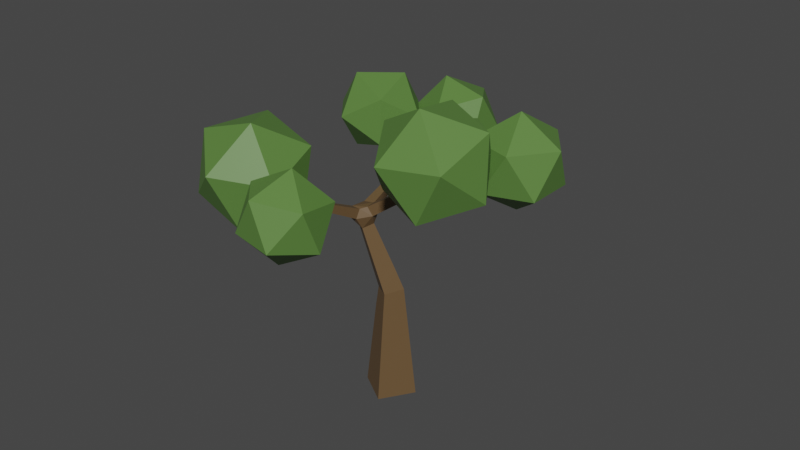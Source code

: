 # Source: tree2.blend  (saved by Blender 3.1.7; exported with 4.5.12 LTS)
import bpy
from mathutils import Matrix  # noqa: F401  (used for matrix-valued properties, if any)

bpy.ops.wm.read_factory_settings(use_empty=True)
scene = bpy.context.scene
scene.name = 'Scene'

# ---- collections
col_collection = bpy.data.collections.new('Collection'); scene.collection.children.link(col_collection)

# ---- materials (node trees are filled in below, after node groups)
mat_material = bpy.data.materials.new('Material')
mat_material.alpha_threshold = 0.0
mat_material.use_transparent_shadow = False
mat_material.line_color = (0.0, 0.0, 0.0, 1.0)
mat_material_001 = bpy.data.materials.new('Material.001')
mat_material_001.use_transparent_shadow = False

# ---- material node trees
mat_material.use_nodes = True; mat_material.node_tree.nodes.clear()
_N = mat_material.node_tree.nodes; _L = mat_material.node_tree.links
n0 = _N.new('ShaderNodeOutputMaterial'); n0.name = 'Material Output'; n0.location = (300, 300)
n1 = _N.new('ShaderNodeBsdfPrincipled'); n1.name = 'Principled BSDF'; n1.location = (10, 300)
n1.distribution = 'GGX'
n1.subsurface_method = 'RANDOM_WALK_SKIN'
n1.inputs[0].default_value = (0.138, 0.0829, 0.03781, 1.0)
n1.inputs[2].default_value = 0.4
n1.inputs[3].default_value = 1.45
n1.inputs[27].default_value = (0.0, 0.0, 0.0, 1.0)
n1.inputs[28].default_value = 1.0
_L.new(n1.outputs[0], n0.inputs[0])
n0.is_active_output = True
mat_material_001.use_nodes = True; mat_material_001.node_tree.nodes.clear()
_N = mat_material_001.node_tree.nodes; _L = mat_material_001.node_tree.links
n0 = _N.new('ShaderNodeBsdfPrincipled'); n0.name = 'Principled BSDF'; n0.location = (10, 300)
n0.distribution = 'GGX'
n0.subsurface_method = 'RANDOM_WALK_SKIN'
n0.inputs[0].default_value = (0.1012, 0.214, 0.04665, 1.0)
n0.inputs[3].default_value = 1.45
n0.inputs[27].default_value = (0.0, 0.0, 0.0, 1.0)
n0.inputs[28].default_value = 1.0
n1 = _N.new('ShaderNodeOutputMaterial'); n1.name = 'Material Output'; n1.location = (300, 300)
_L.new(n0.outputs[0], n1.inputs[0])
n1.is_active_output = True

# ---- world
world_world = bpy.data.worlds.new('World'); scene.world = world_world
world_world.use_nodes = True; world_world.node_tree.nodes.clear()
_N = world_world.node_tree.nodes; _L = world_world.node_tree.links
n0 = _N.new('ShaderNodeOutputWorld'); n0.name = 'World Output'; n0.location = (300, 300)
n1 = _N.new('ShaderNodeBackground'); n1.name = 'Background'; n1.location = (10, 300)
n1.inputs[0].default_value = (0.05088, 0.05088, 0.05088, 1.0)
_L.new(n1.outputs[0], n0.inputs[0])
n0.is_active_output = True
world_world.color = (0.05088, 0.05088, 0.05088)
world_world.use_sun_shadow = False
world_world.sun_shadow_jitter_overblur = 0.0

# ---- meshes
me_cube = bpy.data.meshes.new('Cube')
me_cube.from_pydata([(0.4599, 1.215, -0.2256), (-0.1521, 0.2684, -0.2256), (-1.098, 0.8803, -0.2125), (-0.4865, 1.827, -0.2125), (0.1051, 1.108, 3.158), (-0.2006, 0.6317, 3.072), (-0.6789, 0.9448, 3.036), (-0.3732, 1.422, 3.122), (-2.288, 4.191, 7.017), (-2.213, 4.238, 7.017), (-2.187, 4.196, 7.091), (-2.263, 4.149, 7.091), (0.3596, 3.04, 6.376), (0.3796, 2.954, 6.376), (0.3506, 2.947, 6.459), (0.3305, 3.033, 6.459), (-2.185, -2.158, 7.147), (-2.245, -2.093, 7.147), (-2.21, -2.061, 7.222), (-2.15, -2.126, 7.222), (-1.375, 5.043, 6.559), (-1.286, 5.045, 6.559), (-1.286, 5.018, 6.643), (-1.374, 5.016, 6.643), (0.15, -3.293, 7.026), (0.07135, -3.334, 7.026), (0.058, -3.309, 7.11), (0.1366, -3.268, 7.11), (2.448, -0.6362, 8.197), (2.372, -0.6822, 8.197), (2.346, -0.6402, 8.271), (2.422, -0.5943, 8.271), (3.363, 1.633, 7.715), (3.386, 1.547, 7.715), (3.354, 1.538, 7.798), (3.331, 1.624, 7.798), (-0.8194, 0.2221, 5.375), (-1.108, 0.2431, 5.375), (-1.098, 0.3739, 5.632), (-0.8099, 0.3528, 5.632), (-0.8449, -0.009732, 5.503), (-1.116, 0.01011, 5.503), (-1.107, 0.1331, 5.745), (-0.8359, 0.1133, 5.745), (-0.8679, -0.2189, 5.619), (-1.124, -0.2002, 5.619), (-1.115, -0.08414, 5.847), (-0.8594, -0.1029, 5.847), (-0.8895, -0.4147, 5.727), (-1.131, -0.397, 5.727), (-1.123, -0.2875, 5.943), (-0.8815, -0.3051, 5.943), (-0.91, -0.601, 5.83), (-1.138, -0.5843, 5.83), (-1.13, -0.481, 6.033), (-0.9024, -0.4977, 6.033), (-0.9297, -0.7802, 5.929), (-1.144, -0.7644, 5.929), (-1.137, -0.667, 6.121), (-0.9226, -0.6828, 6.121), (-0.9488, -0.9535, 6.025), (-1.151, -0.9388, 6.025), (-1.144, -0.8471, 6.205), (-0.9421, -0.8619, 6.205), (-1.141, 0.9657, 5.283), (-0.8533, 1.013, 5.283), (-0.8424, 0.9463, 5.566), (-1.13, 0.8993, 5.566), (-1.174, 1.221, 5.352), (-0.9024, 1.265, 5.352), (-0.8921, 1.202, 5.62), (-1.164, 1.158, 5.62), (-1.205, 1.451, 5.414), (-0.9467, 1.493, 5.414), (-0.9369, 1.433, 5.669), (-1.195, 1.391, 5.669), (-1.233, 1.666, 5.472), (-0.9881, 1.706, 5.472), (-0.9789, 1.649, 5.714), (-1.224, 1.609, 5.714), (-1.261, 1.871, 5.528), (-1.028, 1.909, 5.528), (-1.019, 1.855, 5.758), (-1.252, 1.817, 5.758), (-1.287, 2.067, 5.581), (-1.066, 2.104, 5.581), (-1.057, 2.052, 5.799), (-1.278, 2.016, 5.799), (-1.312, 2.258, 5.633), (-1.102, 2.292, 5.633), (-1.094, 2.244, 5.84), (-1.304, 2.21, 5.84), (-1.336, 2.443, 5.683), (-1.138, 2.476, 5.683), (-1.13, 2.43, 5.879), (-1.329, 2.398, 5.879), (-0.1139, 0.9881, 3.769), (-0.3692, 0.5759, 3.619), (-0.7851, 0.8583, 3.551), (-0.5299, 1.27, 3.7), (-0.2597, 0.909, 4.157), (-0.4916, 0.5345, 4.021), (-0.8696, 0.791, 3.959), (-0.6377, 1.166, 4.095), (-0.3889, 0.8389, 4.502), (-0.6002, 0.4977, 4.378), (-0.9446, 0.7314, 4.321), (-0.7333, 1.073, 4.445), (-0.5086, 0.774, 4.821), (-0.7007, 0.4636, 4.708), (-1.014, 0.6762, 4.657), (-0.8217, 0.9865, 4.769), (-0.6215, 0.7127, 5.122), (-0.7956, 0.4315, 5.02), (-1.079, 0.6241, 4.973), (-0.9052, 0.9053, 5.075), (0.3365, 1.178, 0.9413), (-0.1697, 0.3957, 0.9413), (-0.9524, 0.9019, 0.9521), (-0.4462, 1.685, 0.9521), (0.2519, 1.154, 1.742), (-0.1817, 0.4831, 1.742), (-0.8521, 0.9167, 1.752), (-0.4185, 1.587, 1.752), (0.1775, 1.132, 2.446), (-0.1923, 0.56, 2.446), (-0.764, 0.9297, 2.454), (-0.3942, 1.501, 2.454), (-1.492, 2.819, 5.912), (-1.351, 2.917, 5.871), (-1.29, 2.829, 6.059), (-1.44, 2.736, 6.059), (-1.571, 2.956, 6.022), (-1.428, 3.045, 6.022), (-1.379, 2.966, 6.162), (-1.522, 2.877, 6.162), (-1.64, 3.075, 6.118), (-1.504, 3.16, 6.118), (-1.457, 3.084, 6.252), (-1.594, 3.0, 6.252), (-1.703, 3.184, 6.206), (-1.573, 3.265, 6.206), (-1.528, 3.192, 6.334), (-1.659, 3.112, 6.334), (-1.762, 3.285, 6.288), (-1.638, 3.363, 6.288), (-1.595, 3.294, 6.41), (-1.72, 3.216, 6.41), (-1.818, 3.382, 6.365), (-1.699, 3.456, 6.365), (-1.658, 3.39, 6.482), (-1.777, 3.315, 6.482), (-1.872, 3.474, 6.439), (-1.757, 3.545, 6.439), (-1.718, 3.481, 6.551), (-1.833, 3.41, 6.551), (-1.923, 3.562, 6.511), (-1.813, 3.63, 6.511), (-1.776, 3.569, 6.618), (-1.886, 3.502, 6.618), (-1.973, 3.648, 6.58), (-1.868, 3.713, 6.58), (-1.832, 3.655, 6.683), (-1.937, 3.59, 6.683), (-2.021, 3.731, 6.647), (-1.921, 3.793, 6.647), (-1.886, 3.738, 6.745), (-1.987, 3.675, 6.745), (-2.068, 3.812, 6.712), (-1.972, 3.871, 6.712), (-1.939, 3.818, 6.806), (-2.035, 3.759, 6.806), (-2.114, 3.891, 6.775), (-2.022, 3.948, 6.775), (-1.991, 3.897, 6.865), (-2.083, 3.84, 6.865), (-2.159, 3.968, 6.838), (-2.071, 4.022, 6.838), (-2.041, 3.974, 6.924), (-2.129, 3.92, 6.924), (-2.203, 4.044, 6.899), (-2.12, 4.095, 6.899), (-2.091, 4.049, 6.98), (-2.174, 3.998, 6.98), (-2.246, 4.118, 6.959), (-2.167, 4.167, 6.959), (-2.14, 4.123, 7.036), (-2.219, 4.074, 7.036), (-1.007, 2.767, 5.833), (-0.9679, 2.597, 5.833), (-1.025, 2.583, 5.997), (-1.065, 2.754, 5.997), (-0.8445, 2.799, 5.897), (-0.8073, 2.639, 5.897), (-0.8612, 2.627, 6.052), (-0.8983, 2.787, 6.052), (-0.7029, 2.828, 5.954), (-0.6678, 2.676, 5.954), (-0.7187, 2.664, 6.1), (-0.7539, 2.816, 6.1), (-0.5737, 2.854, 6.005), (-0.5404, 2.71, 6.005), (-0.5886, 2.699, 6.144), (-0.6219, 2.842, 6.144), (-0.4528, 2.878, 6.053), (-0.4213, 2.742, 6.053), (-0.467, 2.731, 6.185), (-0.4986, 2.867, 6.185), (-0.3384, 2.901, 6.099), (-0.3084, 2.771, 6.099), (-0.3518, 2.761, 6.223), (-0.3818, 2.89, 6.223), (-0.2289, 2.922, 6.142), (-0.2005, 2.8, 6.142), (-0.2416, 2.79, 6.26), (-0.27, 2.913, 6.26), (-0.1235, 2.943, 6.184), (-0.09659, 2.828, 6.184), (-0.1356, 2.818, 6.296), (-0.1625, 2.934, 6.296), (-0.0216, 2.964, 6.224), (0.003864, 2.854, 6.224), (-0.03302, 2.846, 6.33), (-0.05849, 2.955, 6.33), (0.07732, 2.984, 6.264), (0.1014, 2.88, 6.264), (0.06653, 2.872, 6.364), (0.04247, 2.976, 6.364), (0.1736, 3.003, 6.302), (0.1963, 2.905, 6.302), (0.1635, 2.897, 6.396), (0.1408, 2.995, 6.396), (0.2676, 3.022, 6.339), (0.289, 2.93, 6.339), (0.2581, 2.922, 6.428), (0.2367, 3.014, 6.428), (-1.199, -1.319, 6.271), (-1.317, -1.189, 6.271), (-1.248, -1.125, 6.419), (-1.129, -1.255, 6.419), (-1.309, -1.413, 6.369), (-1.421, -1.29, 6.369), (-1.355, -1.23, 6.508), (-1.244, -1.353, 6.508), (-1.405, -1.494, 6.454), (-1.511, -1.378, 6.454), (-1.449, -1.321, 6.586), (-1.343, -1.437, 6.586), (-1.493, -1.569, 6.532), (-1.594, -1.458, 6.532), (-1.534, -1.404, 6.658), (-1.433, -1.514, 6.658), (-1.574, -1.638, 6.604), (-1.67, -1.533, 6.604), (-1.614, -1.481, 6.724), (-1.518, -1.587, 6.724), (-1.652, -1.704, 6.673), (-1.743, -1.604, 6.673), (-1.689, -1.555, 6.788), (-1.598, -1.655, 6.788), (-1.726, -1.767, 6.739), (-1.813, -1.672, 6.739), (-1.762, -1.625, 6.848), (-1.675, -1.721, 6.848), (-1.797, -1.828, 6.802), (-1.88, -1.737, 6.802), (-1.831, -1.693, 6.906), (-1.749, -1.784, 6.906), (-1.866, -1.887, 6.864), (-1.945, -1.8, 6.864), (-1.899, -1.758, 6.962), (-1.82, -1.845, 6.962), (-1.933, -1.944, 6.923), (-2.008, -1.862, 6.923), (-1.964, -1.822, 7.017), (-1.889, -1.904, 7.017), (-1.998, -1.999, 6.981), (-2.069, -1.922, 6.981), (-2.027, -1.884, 7.07), (-1.957, -1.961, 7.07), (-2.062, -2.053, 7.038), (-2.129, -1.98, 7.038), (-2.09, -1.944, 7.122), (-2.022, -2.017, 7.122), (-2.124, -2.106, 7.093), (-2.188, -2.037, 7.093), (-2.15, -2.003, 7.172), (-2.087, -2.072, 7.172), (-1.182, 2.926, 5.829), (-1.181, 2.872, 5.999), (-1.359, 2.867, 5.999), (-1.362, 3.105, 5.892), (-1.191, 3.11, 5.892), (-1.19, 3.057, 6.055), (-1.361, 3.053, 6.055), (-1.363, 3.264, 5.947), (-1.199, 3.269, 5.947), (-1.198, 3.219, 6.103), (-1.362, 3.214, 6.103), (-1.364, 3.41, 5.997), (-1.206, 3.414, 5.997), (-1.205, 3.366, 6.147), (-1.363, 3.361, 6.147), (-1.365, 3.546, 6.044), (-1.213, 3.55, 6.044), (-1.212, 3.503, 6.189), (-1.364, 3.499, 6.189), (-1.366, 3.675, 6.088), (-1.219, 3.679, 6.088), (-1.218, 3.634, 6.228), (-1.365, 3.63, 6.228), (-1.367, 3.798, 6.131), (-1.225, 3.802, 6.131), (-1.224, 3.759, 6.265), (-1.365, 3.755, 6.265), (-1.367, 3.917, 6.172), (-1.231, 3.92, 6.172), (-1.23, 3.879, 6.301), (-1.366, 3.875, 6.301), (-1.368, 4.031, 6.211), (-1.237, 4.035, 6.211), (-1.236, 3.995, 6.336), (-1.367, 3.991, 6.336), (-1.369, 4.143, 6.249), (-1.242, 4.146, 6.249), (-1.241, 4.107, 6.37), (-1.368, 4.104, 6.37), (-1.37, 4.251, 6.287), (-1.248, 4.255, 6.287), (-1.247, 4.217, 6.403), (-1.369, 4.214, 6.403), (-1.37, 4.357, 6.323), (-1.253, 4.36, 6.323), (-1.252, 4.324, 6.435), (-1.369, 4.321, 6.435), (-1.371, 4.46, 6.359), (-1.258, 4.464, 6.359), (-1.257, 4.429, 6.466), (-1.37, 4.426, 6.466), (-1.372, 4.562, 6.393), (-1.263, 4.565, 6.393), (-1.262, 4.531, 6.497), (-1.371, 4.528, 6.497), (-1.372, 4.661, 6.428), (-1.268, 4.664, 6.428), (-1.267, 4.632, 6.527), (-1.372, 4.629, 6.527), (-1.373, 4.759, 6.461), (-1.273, 4.762, 6.461), (-1.272, 4.731, 6.557), (-1.372, 4.728, 6.557), (-1.374, 4.855, 6.494), (-1.277, 4.858, 6.494), (-1.276, 4.828, 6.586), (-1.373, 4.826, 6.586), (-1.374, 4.95, 6.527), (-1.282, 4.952, 6.527), (-1.281, 4.924, 6.615), (-1.374, 4.921, 6.615), (-0.8369, -1.305, 6.214), (-0.9955, -1.387, 6.214), (-1.022, -1.336, 6.384), (-0.8638, -1.253, 6.384), (-0.7551, -1.469, 6.282), (-0.9071, -1.549, 6.282), (-0.9329, -1.499, 6.444), (-0.7809, -1.42, 6.444), (-0.684, -1.613, 6.34), (-0.8302, -1.689, 6.34), (-0.8551, -1.641, 6.496), (-0.7089, -1.565, 6.496), (-0.6192, -1.743, 6.393), (-0.7601, -1.817, 6.393), (-0.784, -1.771, 6.544), (-0.6431, -1.697, 6.544), (-0.5585, -1.866, 6.443), (-0.6945, -1.937, 6.443), (-0.7176, -1.892, 6.588), (-0.5816, -1.821, 6.588), (-0.5011, -1.981, 6.491), (-0.6324, -2.05, 6.491), (-0.6547, -2.007, 6.631), (-0.5234, -1.939, 6.631), (-0.4461, -2.092, 6.536), (-0.573, -2.158, 6.536), (-0.5946, -2.117, 6.671), (-0.4676, -2.051, 6.671), (-0.3932, -2.199, 6.579), (-0.5158, -2.263, 6.579), (-0.5367, -2.223, 6.71), (-0.414, -2.159, 6.71), (-0.3421, -2.302, 6.621), (-0.4605, -2.364, 6.621), (-0.4807, -2.325, 6.748), (-0.3622, -2.263, 6.748), (-0.2924, -2.402, 6.662), (-0.4069, -2.462, 6.662), (-0.4263, -2.424, 6.784), (-0.3118, -2.365, 6.784), (-0.2441, -2.499, 6.702), (-0.3546, -2.557, 6.702), (-0.3734, -2.521, 6.82), (-0.2628, -2.463, 6.82), (-0.1969, -2.594, 6.741), (-0.3036, -2.65, 6.741), (-0.3217, -2.615, 6.855), (-0.215, -2.56, 6.855), (-0.1507, -2.687, 6.779), (-0.2537, -2.741, 6.779), (-0.2712, -2.708, 6.889), (-0.1682, -2.654, 6.889), (-0.1055, -2.779, 6.816), (-0.2048, -2.83, 6.816), (-0.2217, -2.798, 6.922), (-0.1224, -2.746, 6.922), (-0.06118, -2.868, 6.852), (-0.1569, -2.918, 6.852), (-0.1731, -2.887, 6.955), (-0.07743, -2.837, 6.955), (-0.01761, -2.956, 6.888), (-0.1098, -3.004, 6.888), (-0.1254, -2.974, 6.987), (-0.03326, -2.926, 6.987), (0.02524, -3.042, 6.924), (-0.06347, -3.088, 6.924), (-0.07854, -3.06, 7.018), (0.01017, -3.013, 7.018), (0.06742, -3.127, 6.958), (-0.01788, -3.172, 6.958), (-0.03236, -3.144, 7.049), (0.05293, -3.099, 7.049), (0.109, -3.211, 6.992), (0.02705, -3.254, 6.992), (0.01314, -3.227, 7.08), (0.09506, -3.184, 7.08), (-0.5692, 0.8332, 5.434), (-0.5148, 0.5429, 5.434), (-0.6768, 0.5125, 5.679), (-0.7312, 0.8028, 5.679), (-0.338, 0.8704, 5.598), (-0.2858, 0.5922, 5.598), (-0.441, 0.563, 5.833), (-0.4932, 0.8412, 5.833), (-0.1292, 0.9039, 5.747), (-0.07907, 0.6366, 5.747), (-0.2282, 0.6086, 5.973), (-0.2784, 0.8759, 5.973), (0.06611, 0.9352, 5.886), (0.1143, 0.6782, 5.886), (-0.02912, 0.6512, 6.104), (-0.07736, 0.9083, 6.104), (0.252, 0.9651, 6.019), (0.2985, 0.7177, 6.019), (0.1604, 0.6918, 6.228), (0.114, 0.9392, 6.228), (0.4308, 0.9938, 6.147), (0.4755, 0.7558, 6.147), (0.3426, 0.7309, 6.347), (0.298, 0.9689, 6.347), (0.6038, 1.022, 6.27), (0.6468, 0.7926, 6.27), (0.519, 0.7686, 6.463), (0.476, 0.9976, 6.463), (0.7721, 1.049, 6.39), (0.8134, 0.8284, 6.39), (0.6905, 0.8054, 6.576), (0.6492, 1.026, 6.576), (0.9362, 1.075, 6.507), (0.9759, 0.8634, 6.507), (0.8578, 0.8412, 6.686), (0.8181, 1.053, 6.686), (1.097, 1.101, 6.621), (1.135, 0.8975, 6.621), (1.022, 0.8763, 6.793), (0.9835, 1.079, 6.793), (1.254, 1.126, 6.734), (1.291, 0.9311, 6.734), (1.182, 0.9107, 6.898), (1.146, 1.106, 6.898), (1.604, 0.8404, 7.013), (1.452, 0.7484, 7.013), (1.401, 0.8324, 7.161), (1.553, 0.9245, 7.161), (1.684, 0.7004, 7.126), (1.54, 0.6127, 7.126), (1.491, 0.6927, 7.266), (1.636, 0.7804, 7.266), (1.754, 0.5787, 7.223), (1.615, 0.4948, 7.223), (1.569, 0.5714, 7.358), (1.707, 0.6552, 7.358), (1.817, 0.4675, 7.312), (1.685, 0.3871, 7.312), (1.64, 0.4605, 7.441), (1.773, 0.5409, 7.441), (1.876, 0.3637, 7.396), (1.749, 0.2865, 7.396), (1.707, 0.3569, 7.52), (1.834, 0.4341, 7.52), (1.933, 0.2652, 7.475), (1.811, 0.1911, 7.475), (1.77, 0.2588, 7.594), (1.892, 0.3329, 7.594), (1.986, 0.1711, 7.55), (1.869, 0.09994, 7.55), (1.83, 0.1649, 7.664), (1.947, 0.2361, 7.664), (2.038, 0.08049, 7.623), (1.926, 0.01217, 7.623), (1.888, 0.07455, 7.732), (2.0, 0.1429, 7.732), (2.088, -0.007121, 7.693), (1.98, -0.07271, 7.693), (1.944, -0.01282, 7.798), (2.052, 0.05277, 7.798), (2.137, -0.09217, 7.761), (2.033, -0.1551, 7.761), (1.998, -0.09764, 7.862), (2.102, -0.0347, 7.862), (2.184, -0.175, 7.828), (2.085, -0.2353, 7.828), (2.051, -0.1802, 7.925), (2.151, -0.1199, 7.925), (2.23, -0.2558, 7.892), (2.135, -0.3136, 7.892), (2.103, -0.2608, 7.985), (2.198, -0.203, 7.985), (2.276, -0.3348, 7.956), (2.184, -0.3902, 7.956), (2.154, -0.3396, 8.045), (2.245, -0.2843, 8.045), (2.32, -0.4123, 8.018), (2.232, -0.4652, 8.018), (2.203, -0.4169, 8.103), (2.29, -0.3639, 8.103), (2.363, -0.4882, 8.079), (2.28, -0.5388, 8.079), (2.252, -0.4926, 8.16), (2.335, -0.442, 8.16), (2.406, -0.5628, 8.139), (2.326, -0.6111, 8.139), (2.299, -0.567, 8.216), (2.379, -0.5188, 8.216), (1.643, 1.212, 6.95), (1.69, 1.041, 6.95), (1.626, 1.024, 7.114), (1.579, 1.195, 7.114), (1.815, 1.254, 7.027), (1.859, 1.092, 7.027), (1.798, 1.075, 7.182), (1.754, 1.238, 7.182), (1.964, 1.291, 7.093), (2.006, 1.136, 7.093), (1.948, 1.12, 7.242), (1.906, 1.275, 7.242), (2.1, 1.324, 7.154), (2.141, 1.176, 7.154), (2.085, 1.161, 7.296), (2.045, 1.309, 7.296), (2.228, 1.355, 7.21), (2.266, 1.213, 7.21), (2.213, 1.199, 7.346), (2.174, 1.341, 7.346), (2.348, 1.385, 7.264), (2.385, 1.249, 7.264), (2.334, 1.235, 7.394), (2.297, 1.371, 7.394), (2.464, 1.413, 7.315), (2.499, 1.283, 7.315), (2.45, 1.269, 7.44), (2.415, 1.4, 7.44), (2.575, 1.44, 7.365), (2.608, 1.315, 7.365), (2.562, 1.303, 7.484), (2.528, 1.427, 7.484), (2.682, 1.466, 7.412), (2.714, 1.347, 7.412), (2.67, 1.335, 7.527), (2.637, 1.454, 7.527), (2.786, 1.492, 7.459), (2.817, 1.378, 7.459), (2.774, 1.366, 7.568), (2.743, 1.48, 7.568), (2.888, 1.516, 7.504), (2.917, 1.407, 7.504), (2.876, 1.396, 7.609), (2.847, 1.505, 7.609), (2.987, 1.541, 7.548), (3.015, 1.437, 7.548), (2.976, 1.426, 7.648), (2.948, 1.53, 7.648), (3.084, 1.564, 7.591), (3.111, 1.465, 7.591), (3.073, 1.455, 7.687), (3.046, 1.554, 7.687), (3.178, 1.588, 7.633), (3.204, 1.493, 7.633), (3.169, 1.483, 7.724), (3.143, 1.578, 7.724), (3.272, 1.61, 7.675), (3.296, 1.52, 7.675), (3.262, 1.511, 7.761), (3.238, 1.601, 7.761), (-1.492, 2.819, 5.912), (-1.351, 2.917, 5.871), (-1.29, 2.829, 6.059), (-1.44, 2.736, 6.059)], [], [(92, 93, 89, 88), (91, 88, 84, 87), (61, 236, 237), (90, 91, 87, 86), (89, 90, 86, 85), (88, 89, 85, 84), (87, 84, 80, 83), (86, 87, 83, 82), (85, 86, 82, 81), (84, 85, 81, 80), (83, 80, 76, 79), (82, 83, 79, 78), (81, 82, 78, 77), (80, 81, 77, 76), (79, 76, 72, 75), (78, 79, 75, 74), (77, 78, 74, 73), (129, 92, 128), (359, 360, 60), (76, 77, 73, 72), (75, 72, 68, 71), (74, 75, 71, 70), (73, 74, 70, 69), (72, 73, 69, 68), (71, 68, 64, 67), (70, 71, 67, 66), (69, 70, 66, 65), (94, 190, 95), (68, 69, 65, 64), (63, 60, 56, 59), (62, 63, 59, 58), (61, 62, 58, 57), (60, 61, 57, 56), (59, 56, 52, 55), (58, 59, 55, 54), (57, 58, 54, 53), (56, 57, 53, 52), (55, 52, 48, 51), (66, 67, 438), (54, 55, 51, 50), (436, 112, 435), (53, 54, 50, 49), (52, 53, 49, 48), (115, 65, 435, 112), (51, 48, 44, 47), (50, 51, 47, 46), (37, 38, 67), (49, 50, 46, 45), (48, 49, 45, 44), (39, 437, 38), (47, 44, 40, 43), (46, 47, 43, 42), (45, 46, 42, 41), (44, 45, 41, 40), (43, 40, 36, 39), (42, 43, 39, 38), (362, 63, 62, 238), (41, 42, 38, 37), (40, 41, 37, 36), (35, 34, 33, 32), (31, 30, 29, 28), (27, 26, 25, 24), (23, 22, 21, 20), (19, 18, 17, 16), (15, 14, 13, 12), (113, 36, 37, 114), (113, 112, 436, 36), (131, 606, 603, 128), (38, 437, 438, 67), (114, 37, 67, 64), (128, 603, 604, 129), (129, 604, 605, 290), (290, 605, 606, 131), (0, 1, 2, 3), (477, 481, 546, 478), (190, 130, 131, 95), (360, 236, 61, 60), (288, 93, 92, 129), (478, 546, 543, 475), (39, 36, 436, 437), (476, 475, 543, 544), (95, 131, 128, 92), (480, 476, 544, 479), (359, 60, 63, 362), (115, 114, 64, 65), (65, 66, 438, 435), (62, 61, 237, 238), (188, 189, 93, 288), (480, 481, 477, 476), (189, 190, 94, 93), (188, 288, 289, 191), (479, 544, 545, 482), (361, 239, 236, 360), (190, 191, 289, 130), (361, 362, 238, 239), (481, 482, 545, 546), (11, 10, 9, 8), (130, 289, 290, 131), (93, 94, 90, 89), (94, 95, 91, 90), (95, 92, 88, 91), (96, 97, 5, 4), (97, 98, 6, 5), (98, 99, 7, 6), (99, 96, 4, 7), (100, 101, 97, 96), (101, 102, 98, 97), (102, 103, 99, 98), (103, 100, 96, 99), (104, 105, 101, 100), (105, 106, 102, 101), (106, 107, 103, 102), (107, 104, 100, 103), (108, 109, 105, 104), (109, 110, 106, 105), (110, 111, 107, 106), (111, 108, 104, 107), (112, 113, 109, 108), (113, 114, 110, 109), (114, 115, 111, 110), (115, 112, 108, 111), (116, 117, 1, 0), (117, 118, 2, 1), (118, 119, 3, 2), (119, 116, 0, 3), (120, 121, 117, 116), (121, 122, 118, 117), (122, 123, 119, 118), (123, 120, 116, 119), (124, 125, 121, 120), (125, 126, 122, 121), (126, 127, 123, 122), (127, 124, 120, 123), (4, 5, 125, 124), (5, 6, 126, 125), (6, 7, 127, 126), (7, 4, 124, 127), (132, 133, 604, 603), (133, 134, 605, 604), (134, 135, 606, 605), (135, 132, 603, 606), (136, 137, 133, 132), (137, 138, 134, 133), (138, 139, 135, 134), (139, 136, 132, 135), (140, 141, 137, 136), (141, 142, 138, 137), (142, 143, 139, 138), (143, 140, 136, 139), (144, 145, 141, 140), (145, 146, 142, 141), (146, 147, 143, 142), (147, 144, 140, 143), (148, 149, 145, 144), (149, 150, 146, 145), (150, 151, 147, 146), (151, 148, 144, 147), (152, 153, 149, 148), (153, 154, 150, 149), (154, 155, 151, 150), (155, 152, 148, 151), (156, 157, 153, 152), (157, 158, 154, 153), (158, 159, 155, 154), (159, 156, 152, 155), (160, 161, 157, 156), (161, 162, 158, 157), (162, 163, 159, 158), (163, 160, 156, 159), (164, 165, 161, 160), (165, 166, 162, 161), (166, 167, 163, 162), (167, 164, 160, 163), (168, 169, 165, 164), (169, 170, 166, 165), (170, 171, 167, 166), (171, 168, 164, 167), (172, 173, 169, 168), (173, 174, 170, 169), (174, 175, 171, 170), (175, 172, 168, 171), (176, 177, 173, 172), (177, 178, 174, 173), (178, 179, 175, 174), (179, 176, 172, 175), (180, 181, 177, 176), (181, 182, 178, 177), (182, 183, 179, 178), (183, 180, 176, 179), (184, 185, 181, 180), (185, 186, 182, 181), (186, 187, 183, 182), (187, 184, 180, 183), (8, 9, 185, 184), (9, 10, 186, 185), (10, 11, 187, 186), (11, 8, 184, 187), (192, 193, 189, 188), (193, 194, 190, 189), (194, 195, 191, 190), (195, 192, 188, 191), (196, 197, 193, 192), (197, 198, 194, 193), (198, 199, 195, 194), (199, 196, 192, 195), (200, 201, 197, 196), (201, 202, 198, 197), (202, 203, 199, 198), (203, 200, 196, 199), (204, 205, 201, 200), (205, 206, 202, 201), (206, 207, 203, 202), (207, 204, 200, 203), (208, 209, 205, 204), (209, 210, 206, 205), (210, 211, 207, 206), (211, 208, 204, 207), (212, 213, 209, 208), (213, 214, 210, 209), (214, 215, 211, 210), (215, 212, 208, 211), (216, 217, 213, 212), (217, 218, 214, 213), (218, 219, 215, 214), (219, 216, 212, 215), (220, 221, 217, 216), (221, 222, 218, 217), (222, 223, 219, 218), (223, 220, 216, 219), (224, 225, 221, 220), (225, 226, 222, 221), (226, 227, 223, 222), (227, 224, 220, 223), (228, 229, 225, 224), (229, 230, 226, 225), (230, 231, 227, 226), (231, 228, 224, 227), (232, 233, 229, 228), (233, 234, 230, 229), (234, 235, 231, 230), (235, 232, 228, 231), (12, 13, 233, 232), (13, 14, 234, 233), (14, 15, 235, 234), (15, 12, 232, 235), (240, 241, 237, 236), (241, 242, 238, 237), (242, 243, 239, 238), (243, 240, 236, 239), (244, 245, 241, 240), (245, 246, 242, 241), (246, 247, 243, 242), (247, 244, 240, 243), (248, 249, 245, 244), (249, 250, 246, 245), (250, 251, 247, 246), (251, 248, 244, 247), (252, 253, 249, 248), (253, 254, 250, 249), (254, 255, 251, 250), (255, 252, 248, 251), (256, 257, 253, 252), (257, 258, 254, 253), (258, 259, 255, 254), (259, 256, 252, 255), (260, 261, 257, 256), (261, 262, 258, 257), (262, 263, 259, 258), (263, 260, 256, 259), (264, 265, 261, 260), (265, 266, 262, 261), (266, 267, 263, 262), (267, 264, 260, 263), (268, 269, 265, 264), (269, 270, 266, 265), (270, 271, 267, 266), (271, 268, 264, 267), (272, 273, 269, 268), (273, 274, 270, 269), (274, 275, 271, 270), (275, 272, 268, 271), (276, 277, 273, 272), (277, 278, 274, 273), (278, 279, 275, 274), (279, 276, 272, 275), (280, 281, 277, 276), (281, 282, 278, 277), (282, 283, 279, 278), (283, 280, 276, 279), (284, 285, 281, 280), (285, 286, 282, 281), (286, 287, 283, 282), (287, 284, 280, 283), (16, 17, 285, 284), (17, 18, 286, 285), (18, 19, 287, 286), (19, 16, 284, 287), (291, 292, 288, 129), (292, 293, 289, 288), (293, 294, 290, 289), (294, 291, 129, 290), (295, 296, 292, 291), (296, 297, 293, 292), (297, 298, 294, 293), (298, 295, 291, 294), (299, 300, 296, 295), (300, 301, 297, 296), (301, 302, 298, 297), (302, 299, 295, 298), (303, 304, 300, 299), (304, 305, 301, 300), (305, 306, 302, 301), (306, 303, 299, 302), (307, 308, 304, 303), (308, 309, 305, 304), (309, 310, 306, 305), (310, 307, 303, 306), (311, 312, 308, 307), (312, 313, 309, 308), (313, 314, 310, 309), (314, 311, 307, 310), (315, 316, 312, 311), (316, 317, 313, 312), (317, 318, 314, 313), (318, 315, 311, 314), (319, 320, 316, 315), (320, 321, 317, 316), (321, 322, 318, 317), (322, 319, 315, 318), (323, 324, 320, 319), (324, 325, 321, 320), (325, 326, 322, 321), (326, 323, 319, 322), (327, 328, 324, 323), (328, 329, 325, 324), (329, 330, 326, 325), (330, 327, 323, 326), (331, 332, 328, 327), (332, 333, 329, 328), (333, 334, 330, 329), (334, 331, 327, 330), (335, 336, 332, 331), (336, 337, 333, 332), (337, 338, 334, 333), (338, 335, 331, 334), (339, 340, 336, 335), (340, 341, 337, 336), (341, 342, 338, 337), (342, 339, 335, 338), (343, 344, 340, 339), (344, 345, 341, 340), (345, 346, 342, 341), (346, 343, 339, 342), (347, 348, 344, 343), (348, 349, 345, 344), (349, 350, 346, 345), (350, 347, 343, 346), (351, 352, 348, 347), (352, 353, 349, 348), (353, 354, 350, 349), (354, 351, 347, 350), (355, 356, 352, 351), (356, 357, 353, 352), (357, 358, 354, 353), (358, 355, 351, 354), (20, 21, 356, 355), (21, 22, 357, 356), (22, 23, 358, 357), (23, 20, 355, 358), (363, 364, 360, 359), (364, 365, 361, 360), (365, 366, 362, 361), (366, 363, 359, 362), (367, 368, 364, 363), (368, 369, 365, 364), (369, 370, 366, 365), (370, 367, 363, 366), (371, 372, 368, 367), (372, 373, 369, 368), (373, 374, 370, 369), (374, 371, 367, 370), (375, 376, 372, 371), (376, 377, 373, 372), (377, 378, 374, 373), (378, 375, 371, 374), (379, 380, 376, 375), (380, 381, 377, 376), (381, 382, 378, 377), (382, 379, 375, 378), (383, 384, 380, 379), (384, 385, 381, 380), (385, 386, 382, 381), (386, 383, 379, 382), (387, 388, 384, 383), (388, 389, 385, 384), (389, 390, 386, 385), (390, 387, 383, 386), (391, 392, 388, 387), (392, 393, 389, 388), (393, 394, 390, 389), (394, 391, 387, 390), (395, 396, 392, 391), (396, 397, 393, 392), (397, 398, 394, 393), (398, 395, 391, 394), (399, 400, 396, 395), (400, 401, 397, 396), (401, 402, 398, 397), (402, 399, 395, 398), (403, 404, 400, 399), (404, 405, 401, 400), (405, 406, 402, 401), (406, 403, 399, 402), (407, 408, 404, 403), (408, 409, 405, 404), (409, 410, 406, 405), (410, 407, 403, 406), (411, 412, 408, 407), (412, 413, 409, 408), (413, 414, 410, 409), (414, 411, 407, 410), (415, 416, 412, 411), (416, 417, 413, 412), (417, 418, 414, 413), (418, 415, 411, 414), (419, 420, 416, 415), (420, 421, 417, 416), (421, 422, 418, 417), (422, 419, 415, 418), (423, 424, 420, 419), (424, 425, 421, 420), (425, 426, 422, 421), (426, 423, 419, 422), (427, 428, 424, 423), (428, 429, 425, 424), (429, 430, 426, 425), (430, 427, 423, 426), (431, 432, 428, 427), (432, 433, 429, 428), (433, 434, 430, 429), (434, 431, 427, 430), (24, 25, 432, 431), (25, 26, 433, 432), (26, 27, 434, 433), (27, 24, 431, 434), (439, 440, 436, 435), (440, 441, 437, 436), (441, 442, 438, 437), (442, 439, 435, 438), (443, 444, 440, 439), (444, 445, 441, 440), (445, 446, 442, 441), (446, 443, 439, 442), (447, 448, 444, 443), (448, 449, 445, 444), (449, 450, 446, 445), (450, 447, 443, 446), (451, 452, 448, 447), (452, 453, 449, 448), (453, 454, 450, 449), (454, 451, 447, 450), (455, 456, 452, 451), (456, 457, 453, 452), (457, 458, 454, 453), (458, 455, 451, 454), (459, 460, 456, 455), (460, 461, 457, 456), (461, 462, 458, 457), (462, 459, 455, 458), (463, 464, 460, 459), (464, 465, 461, 460), (465, 466, 462, 461), (466, 463, 459, 462), (467, 468, 464, 463), (468, 469, 465, 464), (469, 470, 466, 465), (470, 467, 463, 466), (471, 472, 468, 467), (472, 473, 469, 468), (473, 474, 470, 469), (474, 471, 467, 470), (475, 476, 472, 471), (476, 477, 473, 472), (477, 478, 474, 473), (478, 475, 471, 474), (483, 484, 480, 479), (484, 485, 481, 480), (485, 486, 482, 481), (486, 483, 479, 482), (487, 488, 484, 483), (488, 489, 485, 484), (489, 490, 486, 485), (490, 487, 483, 486), (491, 492, 488, 487), (492, 493, 489, 488), (493, 494, 490, 489), (494, 491, 487, 490), (495, 496, 492, 491), (496, 497, 493, 492), (497, 498, 494, 493), (498, 495, 491, 494), (499, 500, 496, 495), (500, 501, 497, 496), (501, 502, 498, 497), (502, 499, 495, 498), (503, 504, 500, 499), (504, 505, 501, 500), (505, 506, 502, 501), (506, 503, 499, 502), (507, 508, 504, 503), (508, 509, 505, 504), (509, 510, 506, 505), (510, 507, 503, 506), (511, 512, 508, 507), (512, 513, 509, 508), (513, 514, 510, 509), (514, 511, 507, 510), (515, 516, 512, 511), (516, 517, 513, 512), (517, 518, 514, 513), (518, 515, 511, 514), (519, 520, 516, 515), (520, 521, 517, 516), (521, 522, 518, 517), (522, 519, 515, 518), (523, 524, 520, 519), (524, 525, 521, 520), (525, 526, 522, 521), (526, 523, 519, 522), (527, 528, 524, 523), (528, 529, 525, 524), (529, 530, 526, 525), (530, 527, 523, 526), (531, 532, 528, 527), (532, 533, 529, 528), (533, 534, 530, 529), (534, 531, 527, 530), (535, 536, 532, 531), (536, 537, 533, 532), (537, 538, 534, 533), (538, 535, 531, 534), (539, 540, 536, 535), (540, 541, 537, 536), (541, 542, 538, 537), (542, 539, 535, 538), (28, 29, 540, 539), (29, 30, 541, 540), (30, 31, 542, 541), (31, 28, 539, 542), (547, 548, 544, 543), (548, 549, 545, 544), (549, 550, 546, 545), (550, 547, 543, 546), (551, 552, 548, 547), (552, 553, 549, 548), (553, 554, 550, 549), (554, 551, 547, 550), (555, 556, 552, 551), (556, 557, 553, 552), (557, 558, 554, 553), (558, 555, 551, 554), (559, 560, 556, 555), (560, 561, 557, 556), (561, 562, 558, 557), (562, 559, 555, 558), (563, 564, 560, 559), (564, 565, 561, 560), (565, 566, 562, 561), (566, 563, 559, 562), (567, 568, 564, 563), (568, 569, 565, 564), (569, 570, 566, 565), (570, 567, 563, 566), (571, 572, 568, 567), (572, 573, 569, 568), (573, 574, 570, 569), (574, 571, 567, 570), (575, 576, 572, 571), (576, 577, 573, 572), (577, 578, 574, 573), (578, 575, 571, 574), (579, 580, 576, 575), (580, 581, 577, 576), (581, 582, 578, 577), (582, 579, 575, 578), (583, 584, 580, 579), (584, 585, 581, 580), (585, 586, 582, 581), (586, 583, 579, 582), (587, 588, 584, 583), (588, 589, 585, 584), (589, 590, 586, 585), (590, 587, 583, 586), (591, 592, 588, 587), (592, 593, 589, 588), (593, 594, 590, 589), (594, 591, 587, 590), (595, 596, 592, 591), (596, 597, 593, 592), (597, 598, 594, 593), (598, 595, 591, 594), (599, 600, 596, 595), (600, 601, 597, 596), (601, 602, 598, 597), (602, 599, 595, 598), (32, 33, 600, 599), (33, 34, 601, 600), (34, 35, 602, 601), (35, 32, 599, 602)])
me_cube.materials.append(mat_material)
me_cube.use_remesh_preserve_volume = False
me_cube.use_remesh_preserve_attributes = False
me_cube.use_mirror_vertex_groups = False
me_cube.update()
me_icosphere = bpy.data.meshes.new('Icosphere')
me_icosphere.from_pydata([(0.0, 0.0, -1.0), (0.7236, -0.5257, -0.4472), (-0.2764, -0.8506, -0.4472), (-0.8944, 0.0, -0.4472), (-0.2764, 0.8506, -0.4472), (0.7236, 0.5257, -0.4472), (0.2764, -0.8506, 0.4472), (-0.7236, -0.5257, 0.4472), (-0.7236, 0.5257, 0.4472), (0.2764, 0.8506, 0.4472), (0.8944, 0.0, 0.4472), (0.0, 0.0, 1.0)], [], [(0, 1, 2), (1, 0, 5), (0, 2, 3), (0, 3, 4), (0, 4, 5), (1, 5, 10), (2, 1, 6), (3, 2, 7), (4, 3, 8), (5, 4, 9), (1, 10, 6), (2, 6, 7), (3, 7, 8), (4, 8, 9), (5, 9, 10), (6, 10, 11), (7, 6, 11), (8, 7, 11), (9, 8, 11), (10, 9, 11)])
_uv = me_icosphere.uv_layers.new(name='UVMap')
_uv.uv.foreach_set('vector', [0.1818, 0.0, 0.2727, 0.1575, 0.09091, 0.1575, 0.2727, 0.1575, 0.3636, 0.0, 0.4545, 0.1575, 0.9091, 0.0, 1.0, 0.1575, 0.8182, 0.1575, 0.7273, 0.0, 0.8182, 0.1575, 0.6364, 0.1575, 0.5455, 0.0, 0.6364, 0.1575, 0.4545, 0.1575, 0.2727, 0.1575, 0.4545, 0.1575, 0.3636, 0.3149, 0.09091, 0.1575, 0.2727, 0.1575, 0.1818, 0.3149, 0.8182, 0.1575, 1.0, 0.1575, 0.9091, 0.3149, 0.6364, 0.1575, 0.8182, 0.1575, 0.7273, 0.3149, 0.4545, 0.1575, 0.6364, 0.1575, 0.5455, 0.3149, 0.2727, 0.1575, 0.3636, 0.3149, 0.1818, 0.3149, 0.09091, 0.1575, 0.1818, 0.3149, 0.0, 0.3149, 0.8182, 0.1575, 0.9091, 0.3149, 0.7273, 0.3149, 0.6364, 0.1575, 0.7273, 0.3149, 0.5455, 0.3149, 0.4545, 0.1575, 0.5455, 0.3149, 0.3636, 0.3149, 0.1818, 0.3149, 0.3636, 0.3149, 0.2727, 0.4724, 0.0, 0.3149, 0.1818, 0.3149, 0.09091, 0.4724, 0.7273, 0.3149, 0.9091, 0.3149, 0.8182, 0.4724, 0.5455, 0.3149, 0.7273, 0.3149, 0.6364, 0.4724, 0.3636, 0.3149, 0.5455, 0.3149, 0.4545, 0.4724])
me_icosphere.materials.append(mat_material_001)
me_icosphere.use_remesh_fix_poles = True
me_icosphere.use_remesh_preserve_attributes = False
me_icosphere.update()
me_icosphere_002 = bpy.data.meshes.new('Icosphere.002')
me_icosphere_002.from_pydata([(0.0, 0.0, -1.0), (0.7236, -0.5257, -0.4472), (-0.2764, -0.8506, -0.4472), (-0.8944, 0.0, -0.4472), (-0.2764, 0.8506, -0.4472), (0.7236, 0.5257, -0.4472), (0.2764, -0.8506, 0.4472), (-0.7236, -0.5257, 0.4472), (-0.7236, 0.5257, 0.4472), (0.2764, 0.8506, 0.4472), (0.8944, 0.0, 0.4472), (0.0, 0.0, 1.0)], [], [(0, 1, 2), (1, 0, 5), (0, 2, 3), (0, 3, 4), (0, 4, 5), (1, 5, 10), (2, 1, 6), (3, 2, 7), (4, 3, 8), (5, 4, 9), (1, 10, 6), (2, 6, 7), (3, 7, 8), (4, 8, 9), (5, 9, 10), (6, 10, 11), (7, 6, 11), (8, 7, 11), (9, 8, 11), (10, 9, 11)])
_uv = me_icosphere_002.uv_layers.new(name='UVMap')
_uv.uv.foreach_set('vector', [0.1818, 0.0, 0.2727, 0.1575, 0.09091, 0.1575, 0.2727, 0.1575, 0.3636, 0.0, 0.4545, 0.1575, 0.9091, 0.0, 1.0, 0.1575, 0.8182, 0.1575, 0.7273, 0.0, 0.8182, 0.1575, 0.6364, 0.1575, 0.5455, 0.0, 0.6364, 0.1575, 0.4545, 0.1575, 0.2727, 0.1575, 0.4545, 0.1575, 0.3636, 0.3149, 0.09091, 0.1575, 0.2727, 0.1575, 0.1818, 0.3149, 0.8182, 0.1575, 1.0, 0.1575, 0.9091, 0.3149, 0.6364, 0.1575, 0.8182, 0.1575, 0.7273, 0.3149, 0.4545, 0.1575, 0.6364, 0.1575, 0.5455, 0.3149, 0.2727, 0.1575, 0.3636, 0.3149, 0.1818, 0.3149, 0.09091, 0.1575, 0.1818, 0.3149, 0.0, 0.3149, 0.8182, 0.1575, 0.9091, 0.3149, 0.7273, 0.3149, 0.6364, 0.1575, 0.7273, 0.3149, 0.5455, 0.3149, 0.4545, 0.1575, 0.5455, 0.3149, 0.3636, 0.3149, 0.1818, 0.3149, 0.3636, 0.3149, 0.2727, 0.4724, 0.0, 0.3149, 0.1818, 0.3149, 0.09091, 0.4724, 0.7273, 0.3149, 0.9091, 0.3149, 0.8182, 0.4724, 0.5455, 0.3149, 0.7273, 0.3149, 0.6364, 0.4724, 0.3636, 0.3149, 0.5455, 0.3149, 0.4545, 0.4724])
me_icosphere_002.materials.append(mat_material_001)
me_icosphere_002.use_remesh_fix_poles = True
me_icosphere_002.use_remesh_preserve_attributes = False
me_icosphere_002.update()
me_icosphere_003 = bpy.data.meshes.new('Icosphere.003')
me_icosphere_003.from_pydata([(0.0, 0.0, -1.0), (0.7236, -0.5257, -0.4472), (-0.2764, -0.8506, -0.4472), (-0.8944, 0.0, -0.4472), (-0.2764, 0.8506, -0.4472), (0.7236, 0.5257, -0.4472), (0.2764, -0.8506, 0.4472), (-0.7236, -0.5257, 0.4472), (-0.7236, 0.5257, 0.4472), (0.2764, 0.8506, 0.4472), (0.8944, 0.0, 0.4472), (0.0, 0.0, 1.0)], [], [(0, 1, 2), (1, 0, 5), (0, 2, 3), (0, 3, 4), (0, 4, 5), (1, 5, 10), (2, 1, 6), (3, 2, 7), (4, 3, 8), (5, 4, 9), (1, 10, 6), (2, 6, 7), (3, 7, 8), (4, 8, 9), (5, 9, 10), (6, 10, 11), (7, 6, 11), (8, 7, 11), (9, 8, 11), (10, 9, 11)])
_uv = me_icosphere_003.uv_layers.new(name='UVMap')
_uv.uv.foreach_set('vector', [0.1818, 0.0, 0.2727, 0.1575, 0.09091, 0.1575, 0.2727, 0.1575, 0.3636, 0.0, 0.4545, 0.1575, 0.9091, 0.0, 1.0, 0.1575, 0.8182, 0.1575, 0.7273, 0.0, 0.8182, 0.1575, 0.6364, 0.1575, 0.5455, 0.0, 0.6364, 0.1575, 0.4545, 0.1575, 0.2727, 0.1575, 0.4545, 0.1575, 0.3636, 0.3149, 0.09091, 0.1575, 0.2727, 0.1575, 0.1818, 0.3149, 0.8182, 0.1575, 1.0, 0.1575, 0.9091, 0.3149, 0.6364, 0.1575, 0.8182, 0.1575, 0.7273, 0.3149, 0.4545, 0.1575, 0.6364, 0.1575, 0.5455, 0.3149, 0.2727, 0.1575, 0.3636, 0.3149, 0.1818, 0.3149, 0.09091, 0.1575, 0.1818, 0.3149, 0.0, 0.3149, 0.8182, 0.1575, 0.9091, 0.3149, 0.7273, 0.3149, 0.6364, 0.1575, 0.7273, 0.3149, 0.5455, 0.3149, 0.4545, 0.1575, 0.5455, 0.3149, 0.3636, 0.3149, 0.1818, 0.3149, 0.3636, 0.3149, 0.2727, 0.4724, 0.0, 0.3149, 0.1818, 0.3149, 0.09091, 0.4724, 0.7273, 0.3149, 0.9091, 0.3149, 0.8182, 0.4724, 0.5455, 0.3149, 0.7273, 0.3149, 0.6364, 0.4724, 0.3636, 0.3149, 0.5455, 0.3149, 0.4545, 0.4724])
me_icosphere_003.materials.append(mat_material_001)
me_icosphere_003.use_remesh_fix_poles = True
me_icosphere_003.use_remesh_preserve_attributes = False
me_icosphere_003.update()
me_icosphere_004 = bpy.data.meshes.new('Icosphere.004')
me_icosphere_004.from_pydata([(0.0, 0.0, -1.0), (0.7236, -0.5257, -0.4472), (-0.2764, -0.8506, -0.4472), (-0.8944, 0.0, -0.4472), (-0.2764, 0.8506, -0.4472), (0.7236, 0.5257, -0.4472), (0.2764, -0.8506, 0.4472), (-0.7236, -0.5257, 0.4472), (-0.7236, 0.5257, 0.4472), (0.2764, 0.8506, 0.4472), (0.8944, 0.0, 0.4472), (0.0, 0.0, 1.0)], [], [(0, 1, 2), (1, 0, 5), (0, 2, 3), (0, 3, 4), (0, 4, 5), (1, 5, 10), (2, 1, 6), (3, 2, 7), (4, 3, 8), (5, 4, 9), (1, 10, 6), (2, 6, 7), (3, 7, 8), (4, 8, 9), (5, 9, 10), (6, 10, 11), (7, 6, 11), (8, 7, 11), (9, 8, 11), (10, 9, 11)])
_uv = me_icosphere_004.uv_layers.new(name='UVMap')
_uv.uv.foreach_set('vector', [0.1818, 0.0, 0.2727, 0.1575, 0.09091, 0.1575, 0.2727, 0.1575, 0.3636, 0.0, 0.4545, 0.1575, 0.9091, 0.0, 1.0, 0.1575, 0.8182, 0.1575, 0.7273, 0.0, 0.8182, 0.1575, 0.6364, 0.1575, 0.5455, 0.0, 0.6364, 0.1575, 0.4545, 0.1575, 0.2727, 0.1575, 0.4545, 0.1575, 0.3636, 0.3149, 0.09091, 0.1575, 0.2727, 0.1575, 0.1818, 0.3149, 0.8182, 0.1575, 1.0, 0.1575, 0.9091, 0.3149, 0.6364, 0.1575, 0.8182, 0.1575, 0.7273, 0.3149, 0.4545, 0.1575, 0.6364, 0.1575, 0.5455, 0.3149, 0.2727, 0.1575, 0.3636, 0.3149, 0.1818, 0.3149, 0.09091, 0.1575, 0.1818, 0.3149, 0.0, 0.3149, 0.8182, 0.1575, 0.9091, 0.3149, 0.7273, 0.3149, 0.6364, 0.1575, 0.7273, 0.3149, 0.5455, 0.3149, 0.4545, 0.1575, 0.5455, 0.3149, 0.3636, 0.3149, 0.1818, 0.3149, 0.3636, 0.3149, 0.2727, 0.4724, 0.0, 0.3149, 0.1818, 0.3149, 0.09091, 0.4724, 0.7273, 0.3149, 0.9091, 0.3149, 0.8182, 0.4724, 0.5455, 0.3149, 0.7273, 0.3149, 0.6364, 0.4724, 0.3636, 0.3149, 0.5455, 0.3149, 0.4545, 0.4724])
me_icosphere_004.materials.append(mat_material_001)
me_icosphere_004.use_remesh_fix_poles = True
me_icosphere_004.use_remesh_preserve_attributes = False
me_icosphere_004.update()
me_icosphere_005 = bpy.data.meshes.new('Icosphere.005')
me_icosphere_005.from_pydata([(0.0, 0.0, -1.0), (0.7236, -0.5257, -0.4472), (-0.2764, -0.8506, -0.4472), (-0.8944, 0.0, -0.4472), (-0.2764, 0.8506, -0.4472), (0.7236, 0.5257, -0.4472), (0.2764, -0.8506, 0.4472), (-0.7236, -0.5257, 0.4472), (-0.7236, 0.5257, 0.4472), (0.2764, 0.8506, 0.4472), (0.8944, 0.0, 0.4472), (0.0, 0.0, 1.0)], [], [(0, 1, 2), (1, 0, 5), (0, 2, 3), (0, 3, 4), (0, 4, 5), (1, 5, 10), (2, 1, 6), (3, 2, 7), (4, 3, 8), (5, 4, 9), (1, 10, 6), (2, 6, 7), (3, 7, 8), (4, 8, 9), (5, 9, 10), (6, 10, 11), (7, 6, 11), (8, 7, 11), (9, 8, 11), (10, 9, 11)])
_uv = me_icosphere_005.uv_layers.new(name='UVMap')
_uv.uv.foreach_set('vector', [0.1818, 0.0, 0.2727, 0.1575, 0.09091, 0.1575, 0.2727, 0.1575, 0.3636, 0.0, 0.4545, 0.1575, 0.9091, 0.0, 1.0, 0.1575, 0.8182, 0.1575, 0.7273, 0.0, 0.8182, 0.1575, 0.6364, 0.1575, 0.5455, 0.0, 0.6364, 0.1575, 0.4545, 0.1575, 0.2727, 0.1575, 0.4545, 0.1575, 0.3636, 0.3149, 0.09091, 0.1575, 0.2727, 0.1575, 0.1818, 0.3149, 0.8182, 0.1575, 1.0, 0.1575, 0.9091, 0.3149, 0.6364, 0.1575, 0.8182, 0.1575, 0.7273, 0.3149, 0.4545, 0.1575, 0.6364, 0.1575, 0.5455, 0.3149, 0.2727, 0.1575, 0.3636, 0.3149, 0.1818, 0.3149, 0.09091, 0.1575, 0.1818, 0.3149, 0.0, 0.3149, 0.8182, 0.1575, 0.9091, 0.3149, 0.7273, 0.3149, 0.6364, 0.1575, 0.7273, 0.3149, 0.5455, 0.3149, 0.4545, 0.1575, 0.5455, 0.3149, 0.3636, 0.3149, 0.1818, 0.3149, 0.3636, 0.3149, 0.2727, 0.4724, 0.0, 0.3149, 0.1818, 0.3149, 0.09091, 0.4724, 0.7273, 0.3149, 0.9091, 0.3149, 0.8182, 0.4724, 0.5455, 0.3149, 0.7273, 0.3149, 0.6364, 0.4724, 0.3636, 0.3149, 0.5455, 0.3149, 0.4545, 0.4724])
me_icosphere_005.materials.append(mat_material_001)
me_icosphere_005.use_remesh_fix_poles = True
me_icosphere_005.use_remesh_preserve_attributes = False
me_icosphere_005.update()
me_icosphere_006 = bpy.data.meshes.new('Icosphere.006')
me_icosphere_006.from_pydata([(0.0, 0.0, -1.0), (0.7236, -0.5257, -0.4472), (-0.2764, -0.8506, -0.4472), (-0.8944, 0.0, -0.4472), (-0.2764, 0.8506, -0.4472), (0.7236, 0.5257, -0.4472), (0.2764, -0.8506, 0.4472), (-0.7236, -0.5257, 0.4472), (-0.7236, 0.5257, 0.4472), (0.2764, 0.8506, 0.4472), (0.8944, 0.0, 0.4472), (0.0, 0.0, 1.0)], [], [(0, 1, 2), (1, 0, 5), (0, 2, 3), (0, 3, 4), (0, 4, 5), (1, 5, 10), (2, 1, 6), (3, 2, 7), (4, 3, 8), (5, 4, 9), (1, 10, 6), (2, 6, 7), (3, 7, 8), (4, 8, 9), (5, 9, 10), (6, 10, 11), (7, 6, 11), (8, 7, 11), (9, 8, 11), (10, 9, 11)])
_uv = me_icosphere_006.uv_layers.new(name='UVMap')
_uv.uv.foreach_set('vector', [0.1818, 0.0, 0.2727, 0.1575, 0.09091, 0.1575, 0.2727, 0.1575, 0.3636, 0.0, 0.4545, 0.1575, 0.9091, 0.0, 1.0, 0.1575, 0.8182, 0.1575, 0.7273, 0.0, 0.8182, 0.1575, 0.6364, 0.1575, 0.5455, 0.0, 0.6364, 0.1575, 0.4545, 0.1575, 0.2727, 0.1575, 0.4545, 0.1575, 0.3636, 0.3149, 0.09091, 0.1575, 0.2727, 0.1575, 0.1818, 0.3149, 0.8182, 0.1575, 1.0, 0.1575, 0.9091, 0.3149, 0.6364, 0.1575, 0.8182, 0.1575, 0.7273, 0.3149, 0.4545, 0.1575, 0.6364, 0.1575, 0.5455, 0.3149, 0.2727, 0.1575, 0.3636, 0.3149, 0.1818, 0.3149, 0.09091, 0.1575, 0.1818, 0.3149, 0.0, 0.3149, 0.8182, 0.1575, 0.9091, 0.3149, 0.7273, 0.3149, 0.6364, 0.1575, 0.7273, 0.3149, 0.5455, 0.3149, 0.4545, 0.1575, 0.5455, 0.3149, 0.3636, 0.3149, 0.1818, 0.3149, 0.3636, 0.3149, 0.2727, 0.4724, 0.0, 0.3149, 0.1818, 0.3149, 0.09091, 0.4724, 0.7273, 0.3149, 0.9091, 0.3149, 0.8182, 0.4724, 0.5455, 0.3149, 0.7273, 0.3149, 0.6364, 0.4724, 0.3636, 0.3149, 0.5455, 0.3149, 0.4545, 0.4724])
me_icosphere_006.materials.append(mat_material_001)
me_icosphere_006.use_remesh_fix_poles = True
me_icosphere_006.use_remesh_preserve_attributes = False
me_icosphere_006.update()
me_icosphere_007 = bpy.data.meshes.new('Icosphere.007')
me_icosphere_007.from_pydata([(0.0, 0.0, -1.0), (0.7236, -0.5257, -0.4472), (-0.2764, -0.8506, -0.4472), (-0.8944, 0.0, -0.4472), (-0.2764, 0.8506, -0.4472), (0.7236, 0.5257, -0.4472), (0.2764, -0.8506, 0.4472), (-0.7236, -0.5257, 0.4472), (-0.7236, 0.5257, 0.4472), (0.2764, 0.8506, 0.4472), (0.8944, 0.0, 0.4472), (0.0, 0.0, 1.0)], [], [(0, 1, 2), (1, 0, 5), (0, 2, 3), (0, 3, 4), (0, 4, 5), (1, 5, 10), (2, 1, 6), (3, 2, 7), (4, 3, 8), (5, 4, 9), (1, 10, 6), (2, 6, 7), (3, 7, 8), (4, 8, 9), (5, 9, 10), (6, 10, 11), (7, 6, 11), (8, 7, 11), (9, 8, 11), (10, 9, 11)])
_uv = me_icosphere_007.uv_layers.new(name='UVMap')
_uv.uv.foreach_set('vector', [0.1818, 0.0, 0.2727, 0.1575, 0.09091, 0.1575, 0.2727, 0.1575, 0.3636, 0.0, 0.4545, 0.1575, 0.9091, 0.0, 1.0, 0.1575, 0.8182, 0.1575, 0.7273, 0.0, 0.8182, 0.1575, 0.6364, 0.1575, 0.5455, 0.0, 0.6364, 0.1575, 0.4545, 0.1575, 0.2727, 0.1575, 0.4545, 0.1575, 0.3636, 0.3149, 0.09091, 0.1575, 0.2727, 0.1575, 0.1818, 0.3149, 0.8182, 0.1575, 1.0, 0.1575, 0.9091, 0.3149, 0.6364, 0.1575, 0.8182, 0.1575, 0.7273, 0.3149, 0.4545, 0.1575, 0.6364, 0.1575, 0.5455, 0.3149, 0.2727, 0.1575, 0.3636, 0.3149, 0.1818, 0.3149, 0.09091, 0.1575, 0.1818, 0.3149, 0.0, 0.3149, 0.8182, 0.1575, 0.9091, 0.3149, 0.7273, 0.3149, 0.6364, 0.1575, 0.7273, 0.3149, 0.5455, 0.3149, 0.4545, 0.1575, 0.5455, 0.3149, 0.3636, 0.3149, 0.1818, 0.3149, 0.3636, 0.3149, 0.2727, 0.4724, 0.0, 0.3149, 0.1818, 0.3149, 0.09091, 0.4724, 0.7273, 0.3149, 0.9091, 0.3149, 0.8182, 0.4724, 0.5455, 0.3149, 0.7273, 0.3149, 0.6364, 0.4724, 0.3636, 0.3149, 0.5455, 0.3149, 0.4545, 0.4724])
me_icosphere_007.materials.append(mat_material_001)
me_icosphere_007.use_remesh_fix_poles = True
me_icosphere_007.use_remesh_preserve_attributes = False
me_icosphere_007.update()

# ---- objects
ob_cube = bpy.data.objects.new('Cube', me_cube)
ob_icosphere = bpy.data.objects.new('Icosphere', me_icosphere)
ob_icosphere_001 = bpy.data.objects.new('Icosphere.001', me_icosphere_002)
ob_icosphere_002 = bpy.data.objects.new('Icosphere.002', me_icosphere_003)
ob_icosphere_003 = bpy.data.objects.new('Icosphere.003', me_icosphere_004)
ob_icosphere_004 = bpy.data.objects.new('Icosphere.004', me_icosphere_005)
ob_icosphere_005 = bpy.data.objects.new('Icosphere.005', me_icosphere_006)
ob_icosphere_006 = bpy.data.objects.new('Icosphere.006', me_icosphere_007)

# ---- transforms, parenting, visibility, modifiers, constraints
ob_cube.location = (0.0, 0.0, 0.0)
ob_cube.lock_rotations_4d = False
ob_cube.empty_display_type = 'ARROWS'
ob_cube.lineart.crease_threshold = 0.0
ob_icosphere.location = (3.327, 1.624, 7.755)
ob_icosphere.scale = (1.314, 1.314, 1.314)
ob_icosphere_001.location = (2.416, -0.579, 8.23)
ob_icosphere_001.rotation_euler = (0.2754, 0.2377, -0.6948)
ob_icosphere_001.scale = (1.611, 1.611, 1.611)
ob_icosphere_002.location = (-2.201, -2.058, 7.219)
ob_icosphere_002.rotation_euler = (1.357, -0.0, 0.0)
ob_icosphere_002.scale = (1.628, 1.628, 1.628)
ob_icosphere_003.location = (0.1245, -3.286, 7.084)
ob_icosphere_003.rotation_euler = (0.9045, -0.2123, 0.01349)
ob_icosphere_003.scale = (1.237, 1.237, 1.237)
ob_icosphere_004.location = (-1.264, 5.171, 6.638)
ob_icosphere_004.rotation_euler = (-0.9241, -0.5334, -0.5335)
ob_icosphere_004.scale = (1.309, 1.309, 1.309)
ob_icosphere_005.location = (-2.593, 3.306, 7.17)
ob_icosphere_005.rotation_euler = (0.0, -0.5413, 0.7034)
ob_icosphere_005.scale = (1.296, 1.296, 1.296)
ob_icosphere_006.location = (0.3146, 3.024, 6.454)
ob_icosphere_006.rotation_euler = (0.9893, 0.5827, 1.479)
ob_icosphere_006.scale = (1.41, 1.41, 1.41)

# ---- collection membership
col_collection.objects.link(ob_cube)
col_collection.objects.link(ob_icosphere)
col_collection.objects.link(ob_icosphere_001)
col_collection.objects.link(ob_icosphere_002)
col_collection.objects.link(ob_icosphere_003)
col_collection.objects.link(ob_icosphere_004)
col_collection.objects.link(ob_icosphere_005)
col_collection.objects.link(ob_icosphere_006)

# ---- scene / render settings (as saved in the file)
scene.frame_start = 1; scene.frame_end = 250; scene.frame_set(1)
scene.render.engine = 'BLENDER_EEVEE_NEXT'
scene.cycles.sampling_pattern = 'TABULATED_SOBOL'
scene.cycles.use_light_tree = False
scene.view_settings.view_transform = 'Filmic'
bpy.context.view_layer.update()

# ---- added for rendering (the .blend has no active camera and no usable light): camera, sun
cam_auto = bpy.data.cameras.new('AutoCamera')
cam_auto.lens = 50.0
cam_auto.sensor_width = 36.0
cam_auto.clip_end = 1000.0
ob_auto_camera = bpy.data.objects.new('AutoCamera', cam_auto)
scene.collection.objects.link(ob_auto_camera)
ob_auto_camera.location = (17.0618, -19.4107, 18.7838)
ob_auto_camera.rotation_euler = (1.09748, -7.21219e-08, 0.694738)
scene.camera = ob_auto_camera
light_auto_sun = bpy.data.lights.new('AutoSun', 'SUN')
light_auto_sun.energy = 3.0
light_auto_sun.angle = 0.0523599
ob_auto_sun = bpy.data.objects.new('AutoSun', light_auto_sun)
scene.collection.objects.link(ob_auto_sun)
ob_auto_sun.rotation_euler = (0.872665, 0.174533, 0.523599)
bpy.context.view_layer.update()
